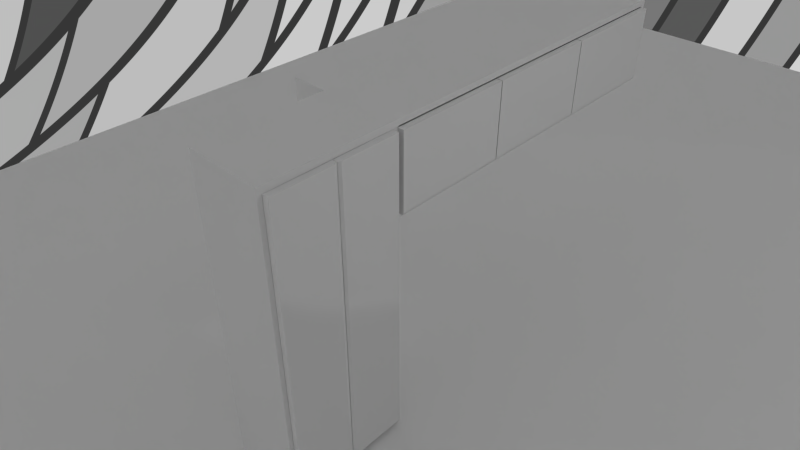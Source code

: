 # Source: wardrobe.blend  (saved by Blender 2.68.0; exported with 4.5.12 LTS)
import bpy
from mathutils import Matrix  # noqa: F401  (used for matrix-valued properties, if any)

bpy.ops.wm.read_factory_settings(use_empty=True)
scene = bpy.context.scene
scene.name = 'Scene'

# ---- collections
col_collection_1 = bpy.data.collections.new('Collection 1'); scene.collection.children.link(col_collection_1)

# ---- materials (node trees are filled in below, after node groups)
mat_wardrobe = bpy.data.materials.new('wardrobe')
mat_wardrobe.alpha_threshold = 0.0
mat_wardrobe.preview_render_type = 'CUBE'
mat_wardrobe.roughness = 0.5
mat_wardrobe.line_color = (0.0, 0.0, 0.0, 1.0)

# ---- material node trees
mat_wardrobe.use_nodes = True; mat_wardrobe.node_tree.nodes.clear()
_N = mat_wardrobe.node_tree.nodes; _L = mat_wardrobe.node_tree.links
n0 = _N.new('ShaderNodeOutputMaterial'); n0.name = 'Material Output'; n0.location = (300, 300)
n1 = _N.new('ShaderNodeNormal'); n1.name = 'Normal'; n1.location = (110, 300)
n1.inputs[0].default_value = (0.0, 0.0, 0.0)
n2 = _N.new('ShaderNodeBsdfToon'); n2.name = 'Toon BSDF.001'; n2.location = (100, 300)
n2.inputs[1].default_value = 0.6
_L.new(n2.outputs[0], n0.inputs[0])
n0.is_active_output = True

# ---- world
world_world = bpy.data.worlds.new('World'); scene.world = world_world
world_world.use_nodes = True; world_world.node_tree.nodes.clear()
_N = world_world.node_tree.nodes; _L = world_world.node_tree.links
n0 = _N.new('ShaderNodeOutputWorld'); n0.name = 'World Output'; n0.location = (300, 300)
n1 = _N.new('ShaderNodeBackground'); n1.name = 'Background'; n1.location = (10, 300)
n2 = _N.new('ShaderNodeTexBrick'); n2.name = 'Brick Texture'; n2.location = (-190, 300)
n2.inputs[2].default_value = (0.06998, 0.06998, 0.06998, 1.0)
n2.inputs[3].default_value = (0.03741, 0.03741, 0.03741, 1.0)
n3 = _N.new('ShaderNodeTangent'); n3.name = 'Tangent'; n3.location = (-390, 300)
_L.new(n1.outputs[0], n0.inputs[0])
_L.new(n2.outputs[0], n1.inputs[0])
_L.new(n3.outputs[0], n2.inputs[0])
n0.is_active_output = True
world_world.color = (0.05088, 0.05088, 0.05088)
world_world.use_sun_shadow = False
world_world.sun_shadow_jitter_overblur = 0.0
world_world.cycles.sampling_method = 'MANUAL'
world_world.cycles.sample_map_resolution = 256

# ---- cameras
cam_camera = bpy.data.cameras.new('Camera')
cam_camera.clip_end = 100.0
cam_camera.lens = 35.0
cam_camera.sensor_width = 37.0
cam_camera.sensor_height = 18.0
cam_camera.ortho_scale = 7.314
cam_camera.show_safe_areas = True
cam_camera.show_sensor = True
cam_camera.dof.focus_distance = 0.0

# ---- lights
light_lamp = bpy.data.lights.new('Lamp', 'POINT')
light_lamp.transmission_factor = 0.0
light_lamp.cutoff_distance = 30.0
light_lamp.energy = 100.0
light_lamp.shadow_buffer_clip_start = 1.001
light_lamp.shadow_soft_size = 0.1
light_lamp.shadow_maximum_resolution = 0.006
light_lamp.use_absolute_resolution = True
light_lamp.cycles.use_multiple_importance_sampling = False

# ---- meshes
me_plane_002 = bpy.data.meshes.new('Plane.002')
me_plane_002.from_pydata([(1.0, -1.0, 0.0), (-1.0, -1.0, 0.0), (1.0, 1.0, 0.0), (-1.0, 1.0, 0.0)], [], [(1, 0, 2, 3)])
me_plane_002.materials.append(mat_wardrobe)
me_plane_002.use_remesh_preserve_volume = False
me_plane_002.use_remesh_preserve_attributes = False
me_plane_002.use_mirror_vertex_groups = False
me_plane_002.update()
me_plane_001 = bpy.data.meshes.new('Plane.001')
me_plane_001.from_pydata([(0.7121, 0.6437, 1.638e-08), (0.7121, -1.991, -1.364e-07), (-0.9417, 0.6437, 1.416e-07), (-0.9417, -1.991, -1.118e-08), (0.77, 0.6437, 0.01933), (0.77, -1.991, 0.01933), (0.7797, 0.6437, 0.06765), (0.7797, -1.991, 0.06765), (0.7797, 0.6437, 0.1256), (0.7797, -1.991, 0.1256), (-0.9417, 0.6437, 0.1353), (-0.9417, -1.991, 0.1353)], [], [(1, 0, 2, 3), (0, 1, 5, 4), (4, 5, 7, 6), (6, 7, 9, 8), (3, 2, 10, 11), (10, 8, 9, 11), (0, 4, 6, 8, 10, 2), (5, 1, 3, 11, 9, 7)])
me_plane_001.materials.append(mat_wardrobe)
me_plane_001.use_remesh_preserve_volume = False
me_plane_001.use_remesh_preserve_attributes = False
me_plane_001.use_mirror_vertex_groups = False
me_plane_001.update()
me_plane = bpy.data.meshes.new('Plane')
me_plane.from_pydata([(3.093, 0.07208, -1.645e-07), (-3.988, 0.07208, 2.19e-07), (3.093, 1.351, -1.645e-07), (-3.988, 1.351, 2.19e-07), (3.093, 0.0141, 0.01933), (-3.988, 0.0141, 0.01933), (3.093, 0.004435, 0.06765), (-3.988, 0.004435, 0.06765), (3.093, 0.004435, 0.1256), (-3.988, 0.004435, 0.1256), (3.093, 1.351, 0.1353), (-3.988, 1.351, 0.1353)], [], [(1, 0, 2, 3), (0, 1, 5, 4), (4, 5, 7, 6), (6, 7, 9, 8), (3, 2, 10, 11), (10, 8, 9, 11), (0, 4, 6, 8, 10, 2), (5, 1, 3, 11, 9, 7)])
me_plane.materials.append(mat_wardrobe)
me_plane.use_remesh_preserve_volume = False
me_plane.use_remesh_preserve_attributes = False
me_plane.use_mirror_vertex_groups = False
me_plane.update()
me_cube_001 = bpy.data.meshes.new('Cube.001')
me_cube_001.from_pydata([(-1.468, -4.021, -0.1835), (-1.468, 4.196, -0.1835), (1.0, 4.196, -0.1835), (1.0, -4.021, -0.1835), (-1.468, -4.021, 1.817), (-1.468, 4.196, 1.817), (1.0, 4.196, 1.817), (1.0, -4.021, 1.817), (0.2144, 4.196, 1.817), (0.2144, 4.196, -0.1835), (-1.468, 6.983, -0.1835), (-1.468, 6.983, 1.817), (0.2144, 6.983, 1.817), (0.2144, 6.983, -0.1835), (-1.468, 4.196, -5.541), (0.2144, 4.196, -5.541), (-1.468, 6.983, -5.541), (0.2144, 6.983, -5.541), (-1.468, -3.875, -0.04563), (-1.468, 4.051, -0.04563), (-1.468, -3.875, 1.679), (-1.468, 4.051, 1.679), (0.8609, -3.875, -0.04563), (0.8609, 4.051, -0.04563), (0.8609, -3.875, 1.679), (0.8609, 4.051, 1.679), (-1.468, 4.301, -0.2339), (-1.468, 4.301, 1.647), (-1.468, 6.878, -0.2339), (-1.468, 6.878, 1.647), (-1.468, 4.301, -5.422), (-1.468, 6.878, -5.422), (0.05523, 4.301, -0.2339), (0.05523, 4.301, 1.647), (0.05523, 6.878, -0.2339), (0.05523, 6.878, 1.647), (0.05523, 4.301, -5.422), (0.05523, 6.878, -5.422)], [], [(0, 4, 20, 18), (8, 6, 2, 9), (6, 7, 3, 2), (7, 4, 0, 3), (0, 1, 9, 2, 3), (7, 6, 8, 5, 4), (8, 9, 13, 12), (11, 12, 13, 10), (5, 11, 29, 27), (16, 14, 30, 31), (5, 8, 12, 11), (15, 14, 16, 17), (13, 9, 15, 17), (9, 1, 14, 15), (10, 13, 17, 16), (18, 20, 24, 22), (4, 5, 21, 20), (5, 1, 19, 21), (1, 0, 18, 19), (24, 25, 23, 22), (20, 21, 25, 24), (21, 19, 23, 25), (19, 18, 22, 23), (29, 28, 34, 35), (30, 26, 32, 36), (14, 1, 26, 30), (1, 5, 27, 26), (11, 10, 28, 29), (10, 16, 31, 28), (32, 33, 35, 34), (32, 34, 37, 36), (28, 31, 37, 34), (26, 27, 33, 32), (27, 29, 35, 33), (31, 30, 36, 37)])
me_cube_001.materials.append(mat_wardrobe)
me_cube_001.use_remesh_preserve_volume = False
me_cube_001.use_remesh_preserve_attributes = False
me_cube_001.use_mirror_vertex_groups = False
me_cube_001.update()

# ---- objects
ob_plane = bpy.data.objects.new('Plane', me_plane_002)
ob_wardrobe_door2 = bpy.data.objects.new('wardrobe_door2', me_plane_001)
ob_wardrobe_door = bpy.data.objects.new('wardrobe_door', me_plane)
ob_wardrobe = bpy.data.objects.new('wardrobe', me_cube_001)
ob_lamp = bpy.data.objects.new('Lamp', light_lamp)
ob_camera = bpy.data.objects.new('Camera', cam_camera)

# ---- transforms, parenting, visibility, modifiers, constraints
ob_plane.location = (0.0, 0.0, -3.006)
ob_plane.scale = (-20.85, -20.85, -20.85)
ob_plane.lineart.crease_threshold = 0.0
ob_wardrobe_door2.location = (3.867, 3.336, 3.26)
ob_wardrobe_door2.rotation_euler = (-0.0, 1.571, 0.0)
ob_wardrobe_door2.lineart.crease_threshold = 0.0
_m = ob_wardrobe_door2.modifiers.new('Array', 'ARRAY')
_m.count = 3
_m.constant_offset_displace = (0.0, 0.0, 0.0)
_m.relative_offset_displace = (0.0, -1.01, 0.0)
ob_wardrobe_door.location = (3.867, 5.443, 0.218)
ob_wardrobe_door.rotation_euler = (-0.0, 1.571, 0.0)
ob_wardrobe_door.lineart.crease_threshold = 0.0
_m = ob_wardrobe_door.modifiers.new('Mirror', 'MIRROR')
_m.use_axis = (False, True, False)
_m.use_mirror_merge = False
_m.merge_threshold = 0.011
ob_wardrobe.location = (5.476, -0.09244, 2.54)
ob_wardrobe.lineart.crease_threshold = 0.0
ob_lamp.location = (-2.129, 1.005, 8.099)
ob_lamp.rotation_euler = (0.6503, 0.05522, 1.866)
ob_lamp.lock_rotations_4d = False
ob_lamp.empty_display_type = 'ARROWS'
ob_lamp.color = (0.0, 0.0, 0.0, 0.0)
ob_lamp.lineart.crease_threshold = 0.0
ob_camera.location = (-3.74, 11.99, 10.16)
ob_camera.rotation_euler = (0.9513, 8.283e-06, 3.907)
ob_camera.lock_rotations_4d = False
ob_camera.empty_display_type = 'ARROWS'
ob_camera.color = (0.0, 0.0, 0.0, 0.0)
ob_camera.display_type = 'WIRE'
ob_camera.lineart.crease_threshold = 0.0

# ---- collection membership
col_collection_1.objects.link(ob_plane)
col_collection_1.objects.link(ob_wardrobe_door2)
col_collection_1.objects.link(ob_wardrobe_door)
col_collection_1.objects.link(ob_wardrobe)
col_collection_1.objects.link(ob_lamp)
col_collection_1.objects.link(ob_camera)

# ---- scene / render settings (as saved in the file)
scene.camera = ob_camera
scene.frame_start = 1; scene.frame_end = 250; scene.frame_set(0)
scene.render.engine = 'CYCLES'
scene.render.image_settings.color_mode = 'RGB'
scene.render.image_settings.compression = 90
scene.render.resolution_percentage = 50
scene.render.dither_intensity = 0.0
scene.cycles.use_denoising = False
scene.cycles.samples = 10
scene.cycles.sampling_pattern = 'TABULATED_SOBOL'
scene.cycles.light_sampling_threshold = 0.0
scene.cycles.use_adaptive_sampling = False
scene.cycles.use_light_tree = False
scene.cycles.blur_glossy = 0.0
scene.cycles.volume_bounces = 1
scene.cycles.pixel_filter_type = 'GAUSSIAN'
scene.cycles.sample_clamp_indirect = 0.0
scene.view_settings.view_transform = 'Standard'
bpy.context.view_layer.update()
